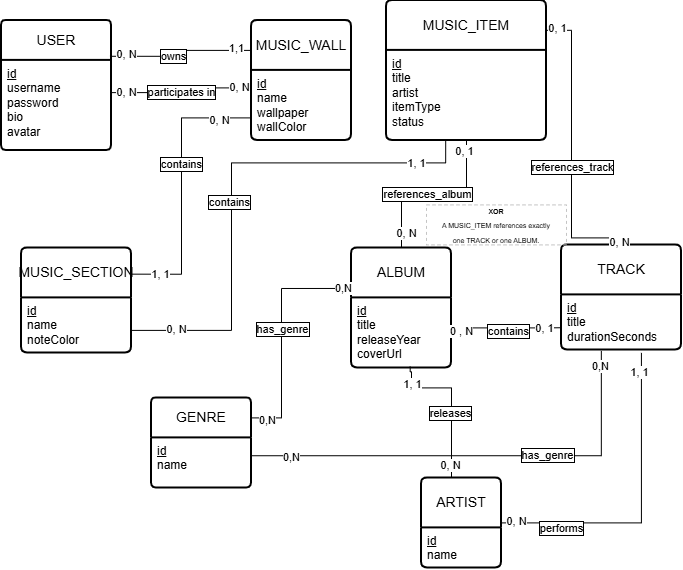

The diagram above was exported from draw.io. Its source (the exported page's mxGraphModel, read from the mxfile embedded in the PNG):
<mxGraphModel dx="781" dy="533" grid="1" gridSize="10" guides="1" tooltips="1" connect="1" arrows="1" fold="1" page="1" pageScale="1" pageWidth="1169" pageHeight="827" math="0" shadow="0">
  <root>
    <mxCell id="0" />
    <mxCell id="1" parent="0" />
    <mxCell id="VRxWPPxQKa45e3MicAKN-47" edge="1" parent="1" source="VRxWPPxQKa45e3MicAKN-17" style="edgeStyle=orthogonalEdgeStyle;rounded=0;orthogonalLoop=1;jettySize=auto;html=1;entryX=0;entryY=0.25;entryDx=0;entryDy=0;exitX=0.992;exitY=0.358;exitDx=0;exitDy=0;exitPerimeter=0;endArrow=none;endFill=0;" target="VRxWPPxQKa45e3MicAKN-20">
      <mxGeometry relative="1" as="geometry">
        <mxPoint x="140" y="145" as="sourcePoint" />
      </mxGeometry>
    </mxCell>
    <mxCell id="VRxWPPxQKa45e3MicAKN-48" connectable="0" parent="VRxWPPxQKa45e3MicAKN-47" style="edgeLabel;html=1;align=center;verticalAlign=middle;resizable=0;points=[];fontFamily=Helvetica;fontSize=11;fontColor=default;labelBorderColor=default;labelBackgroundColor=default;" value="participates in" vertex="1">
      <mxGeometry relative="1" x="-0.0133" as="geometry">
        <mxPoint as="offset" />
      </mxGeometry>
    </mxCell>
    <mxCell id="VRxWPPxQKa45e3MicAKN-49" connectable="0" parent="VRxWPPxQKa45e3MicAKN-47" style="edgeLabel;html=1;align=center;verticalAlign=middle;resizable=0;points=[];" value="0, N" vertex="1">
      <mxGeometry relative="1" x="-0.7813" y="1" as="geometry">
        <mxPoint as="offset" />
      </mxGeometry>
    </mxCell>
    <mxCell id="VRxWPPxQKa45e3MicAKN-50" connectable="0" parent="VRxWPPxQKa45e3MicAKN-47" style="edgeLabel;html=1;align=center;verticalAlign=middle;resizable=0;points=[];" value="0, N" vertex="1">
      <mxGeometry relative="1" x="0.8309" y="1" as="geometry">
        <mxPoint as="offset" />
      </mxGeometry>
    </mxCell>
    <mxCell id="VRxWPPxQKa45e3MicAKN-16" parent="1" style="swimlane;childLayout=stackLayout;horizontal=1;startSize=40;horizontalStack=0;rounded=1;fontSize=14;fontStyle=0;strokeWidth=2;resizeParent=0;resizeLast=1;shadow=0;dashed=0;align=center;arcSize=4;whiteSpace=wrap;html=1;" value="USER" vertex="1">
      <mxGeometry height="130" width="110" x="30" y="72.5" as="geometry" />
    </mxCell>
    <mxCell id="VRxWPPxQKa45e3MicAKN-17" parent="VRxWPPxQKa45e3MicAKN-16" style="align=left;strokeColor=none;fillColor=none;spacingLeft=4;spacingRight=4;fontSize=12;verticalAlign=top;resizable=0;rotatable=0;part=1;html=1;whiteSpace=wrap;" value="&lt;u&gt;id&lt;/u&gt;&lt;br&gt;username&lt;br&gt;password&lt;div&gt;bio&lt;/div&gt;&lt;div&gt;avatar&lt;/div&gt;" vertex="1">
      <mxGeometry height="90" width="110" y="40" as="geometry" />
    </mxCell>
    <mxCell id="VRxWPPxQKa45e3MicAKN-19" parent="1" style="swimlane;childLayout=stackLayout;horizontal=1;startSize=50;horizontalStack=0;rounded=1;fontSize=14;fontStyle=0;strokeWidth=2;resizeParent=0;resizeLast=1;shadow=0;dashed=0;align=center;arcSize=4;whiteSpace=wrap;html=1;" value="&lt;font&gt;MUSIC_WALL&lt;/font&gt;" vertex="1">
      <mxGeometry height="120" width="100" x="280" y="72.5" as="geometry" />
    </mxCell>
    <mxCell id="VRxWPPxQKa45e3MicAKN-20" parent="VRxWPPxQKa45e3MicAKN-19" style="align=left;strokeColor=none;fillColor=none;spacingLeft=4;spacingRight=4;fontSize=12;verticalAlign=top;resizable=0;rotatable=0;part=1;html=1;whiteSpace=wrap;" value="&lt;u&gt;id&lt;/u&gt;&lt;br&gt;name&lt;br&gt;wallpaper&lt;div&gt;wallColor&lt;/div&gt;" vertex="1">
      <mxGeometry height="70" width="100" y="50" as="geometry" />
    </mxCell>
    <mxCell id="VRxWPPxQKa45e3MicAKN-21" parent="1" style="swimlane;childLayout=stackLayout;horizontal=1;startSize=50;horizontalStack=0;rounded=1;fontSize=14;fontStyle=0;strokeWidth=2;resizeParent=0;resizeLast=1;shadow=0;dashed=0;align=center;arcSize=4;whiteSpace=wrap;html=1;" value="&lt;font&gt;MUSIC_SECTION&lt;/font&gt;" vertex="1">
      <mxGeometry height="105" width="110" x="50" y="300" as="geometry" />
    </mxCell>
    <mxCell id="VRxWPPxQKa45e3MicAKN-22" parent="VRxWPPxQKa45e3MicAKN-21" style="align=left;strokeColor=none;fillColor=none;spacingLeft=4;spacingRight=4;fontSize=12;verticalAlign=top;resizable=0;rotatable=0;part=1;html=1;whiteSpace=wrap;" value="&lt;u&gt;id&lt;/u&gt;&lt;br&gt;name&lt;br&gt;noteColor" vertex="1">
      <mxGeometry height="55" width="110" y="50" as="geometry" />
    </mxCell>
    <mxCell id="VRxWPPxQKa45e3MicAKN-24" parent="1" style="swimlane;childLayout=stackLayout;horizontal=1;startSize=50;horizontalStack=0;rounded=1;fontSize=14;fontStyle=0;strokeWidth=2;resizeParent=0;resizeLast=1;shadow=0;dashed=0;align=center;arcSize=4;whiteSpace=wrap;html=1;" value="&lt;font&gt;MUSIC_ITEM&lt;/font&gt;" vertex="1">
      <mxGeometry height="140" width="160" x="415" y="52.5" as="geometry" />
    </mxCell>
    <mxCell id="VRxWPPxQKa45e3MicAKN-25" parent="VRxWPPxQKa45e3MicAKN-24" style="align=left;strokeColor=none;fillColor=none;spacingLeft=4;spacingRight=4;fontSize=12;verticalAlign=top;resizable=0;rotatable=0;part=1;html=1;whiteSpace=wrap;" value="&lt;u&gt;id&lt;/u&gt;&lt;br&gt;title&lt;br&gt;artist&lt;div&gt;itemType&lt;/div&gt;&lt;div&gt;status&lt;/div&gt;" vertex="1">
      <mxGeometry height="90" width="160" y="50" as="geometry" />
    </mxCell>
    <mxCell id="VRxWPPxQKa45e3MicAKN-63" edge="1" parent="1" source="VRxWPPxQKa45e3MicAKN-31" style="edgeStyle=orthogonalEdgeStyle;rounded=0;orthogonalLoop=1;jettySize=auto;html=1;entryX=0.587;entryY=0.981;entryDx=0;entryDy=0;entryPerimeter=0;endArrow=none;endFill=0;" target="VRxWPPxQKa45e3MicAKN-34">
      <mxGeometry relative="1" as="geometry">
        <Array as="points">
          <mxPoint x="480" y="440" />
          <mxPoint x="440" y="440" />
          <mxPoint x="440" y="423.91999999999996" />
          <mxPoint x="438.67" y="423.91999999999996" />
        </Array>
      </mxGeometry>
    </mxCell>
    <mxCell id="VRxWPPxQKa45e3MicAKN-64" connectable="0" parent="VRxWPPxQKa45e3MicAKN-63" style="edgeLabel;html=1;align=center;verticalAlign=middle;resizable=0;points=[];fontFamily=Helvetica;fontSize=11;fontColor=default;labelBorderColor=default;labelBackgroundColor=default;" value="releases" vertex="1">
      <mxGeometry relative="1" x="-0.149" y="1" as="geometry">
        <mxPoint as="offset" />
      </mxGeometry>
    </mxCell>
    <mxCell id="VRxWPPxQKa45e3MicAKN-65" connectable="0" parent="VRxWPPxQKa45e3MicAKN-63" style="edgeLabel;html=1;align=center;verticalAlign=middle;resizable=0;points=[];" value="0, N" vertex="1">
      <mxGeometry relative="1" x="-0.8347" y="1" as="geometry">
        <mxPoint as="offset" />
      </mxGeometry>
    </mxCell>
    <mxCell id="VRxWPPxQKa45e3MicAKN-67" connectable="0" parent="VRxWPPxQKa45e3MicAKN-63" style="edgeLabel;html=1;align=center;verticalAlign=middle;resizable=0;points=[];" value="1, 1" vertex="1">
      <mxGeometry relative="1" x="0.692" y="-1" as="geometry">
        <mxPoint y="-3" as="offset" />
      </mxGeometry>
    </mxCell>
    <mxCell id="VRxWPPxQKa45e3MicAKN-31" parent="1" style="swimlane;childLayout=stackLayout;horizontal=1;startSize=50;horizontalStack=0;rounded=1;fontSize=14;fontStyle=0;strokeWidth=2;resizeParent=0;resizeLast=1;shadow=0;dashed=0;align=center;arcSize=4;whiteSpace=wrap;html=1;" value="&lt;font&gt;ARTIST&lt;/font&gt;" vertex="1">
      <mxGeometry height="90" width="80" x="450" y="530" as="geometry" />
    </mxCell>
    <mxCell id="VRxWPPxQKa45e3MicAKN-32" parent="VRxWPPxQKa45e3MicAKN-31" style="align=left;strokeColor=none;fillColor=none;spacingLeft=4;spacingRight=4;fontSize=12;verticalAlign=top;resizable=0;rotatable=0;part=1;html=1;whiteSpace=wrap;" value="&lt;u&gt;id&lt;/u&gt;&lt;br&gt;name" vertex="1">
      <mxGeometry height="40" width="80" y="50" as="geometry" />
    </mxCell>
    <mxCell id="VRxWPPxQKa45e3MicAKN-33" parent="1" style="swimlane;childLayout=stackLayout;horizontal=1;startSize=50;horizontalStack=0;rounded=1;fontSize=14;fontStyle=0;strokeWidth=2;resizeParent=0;resizeLast=1;shadow=0;dashed=0;align=center;arcSize=4;whiteSpace=wrap;html=1;" value="ALBUM" vertex="1">
      <mxGeometry height="120" width="100" x="380" y="300" as="geometry" />
    </mxCell>
    <mxCell id="VRxWPPxQKa45e3MicAKN-34" parent="VRxWPPxQKa45e3MicAKN-33" style="align=left;strokeColor=none;fillColor=none;spacingLeft=4;spacingRight=4;fontSize=12;verticalAlign=top;resizable=0;rotatable=0;part=1;html=1;whiteSpace=wrap;" value="&lt;u&gt;id&lt;/u&gt;&lt;br&gt;title&lt;br&gt;releaseYear&lt;div&gt;coverUrl&lt;/div&gt;" vertex="1">
      <mxGeometry height="70" width="100" y="50" as="geometry" />
    </mxCell>
    <mxCell id="VRxWPPxQKa45e3MicAKN-35" parent="1" style="swimlane;childLayout=stackLayout;horizontal=1;startSize=50;horizontalStack=0;rounded=1;fontSize=14;fontStyle=0;strokeWidth=2;resizeParent=0;resizeLast=1;shadow=0;dashed=0;align=center;arcSize=4;whiteSpace=wrap;html=1;" value="TRACK" vertex="1">
      <mxGeometry height="105" width="120" x="590" y="297" as="geometry" />
    </mxCell>
    <mxCell id="VRxWPPxQKa45e3MicAKN-36" parent="VRxWPPxQKa45e3MicAKN-35" style="align=left;strokeColor=none;fillColor=none;spacingLeft=4;spacingRight=4;fontSize=12;verticalAlign=top;resizable=0;rotatable=0;part=1;html=1;whiteSpace=wrap;" value="&lt;u&gt;id&lt;/u&gt;&lt;br&gt;title&lt;br&gt;durationSeconds" vertex="1">
      <mxGeometry height="55" width="120" y="50" as="geometry" />
    </mxCell>
    <mxCell id="VRxWPPxQKa45e3MicAKN-37" parent="1" style="swimlane;childLayout=stackLayout;horizontal=1;startSize=40;horizontalStack=0;rounded=1;fontSize=14;fontStyle=0;strokeWidth=2;resizeParent=0;resizeLast=1;shadow=0;dashed=0;align=center;arcSize=4;whiteSpace=wrap;html=1;" value="GENRE" vertex="1">
      <mxGeometry height="90" width="100" x="180" y="450" as="geometry" />
    </mxCell>
    <mxCell id="VRxWPPxQKa45e3MicAKN-38" parent="VRxWPPxQKa45e3MicAKN-37" style="align=left;strokeColor=none;fillColor=none;spacingLeft=4;spacingRight=4;fontSize=12;verticalAlign=top;resizable=0;rotatable=0;part=1;html=1;whiteSpace=wrap;" value="&lt;u&gt;id&lt;/u&gt;&lt;br&gt;name&lt;div&gt;&lt;br&gt;&lt;/div&gt;" vertex="1">
      <mxGeometry height="50" width="100" y="40" as="geometry" />
    </mxCell>
    <mxCell id="VRxWPPxQKa45e3MicAKN-39" edge="1" parent="1" source="VRxWPPxQKa45e3MicAKN-16" style="edgeStyle=orthogonalEdgeStyle;rounded=0;orthogonalLoop=1;jettySize=auto;html=1;entryX=0;entryY=0.25;entryDx=0;entryDy=0;exitX=0.986;exitY=0.276;exitDx=0;exitDy=0;exitPerimeter=0;endArrow=none;endFill=0;" target="VRxWPPxQKa45e3MicAKN-19">
      <mxGeometry relative="1" as="geometry">
        <mxPoint x="140.33000000000038" y="107.82000000000016" as="sourcePoint" />
      </mxGeometry>
    </mxCell>
    <mxCell id="VRxWPPxQKa45e3MicAKN-40" connectable="0" parent="VRxWPPxQKa45e3MicAKN-39" style="edgeLabel;html=1;align=center;verticalAlign=middle;resizable=0;points=[];strokeColor=#1A1A1A;labelBorderColor=default;" value="owns" vertex="1">
      <mxGeometry relative="1" x="-0.139" as="geometry">
        <mxPoint as="offset" />
      </mxGeometry>
    </mxCell>
    <mxCell id="VRxWPPxQKa45e3MicAKN-42" connectable="0" parent="VRxWPPxQKa45e3MicAKN-39" style="edgeLabel;html=1;align=center;verticalAlign=middle;resizable=0;points=[];" value="1,1" vertex="1">
      <mxGeometry relative="1" x="0.7814" y="2" as="geometry">
        <mxPoint as="offset" />
      </mxGeometry>
    </mxCell>
    <mxCell id="VRxWPPxQKa45e3MicAKN-44" connectable="0" parent="VRxWPPxQKa45e3MicAKN-39" style="edgeLabel;html=1;align=center;verticalAlign=middle;resizable=0;points=[];" value="0, N" vertex="1">
      <mxGeometry relative="1" x="-0.7821" y="2" as="geometry">
        <mxPoint as="offset" />
      </mxGeometry>
    </mxCell>
    <mxCell id="VRxWPPxQKa45e3MicAKN-55" edge="1" parent="1" style="edgeStyle=orthogonalEdgeStyle;rounded=0;orthogonalLoop=1;jettySize=auto;html=1;entryX=1;entryY=0.25;entryDx=0;entryDy=0;endArrow=none;endFill=0;" target="VRxWPPxQKa45e3MicAKN-21" value="">
      <mxGeometry relative="1" as="geometry">
        <Array as="points">
          <mxPoint x="210" y="170" />
          <mxPoint x="210" y="326.28999999999996" />
        </Array>
        <mxPoint x="280" y="169.9985714285716" as="sourcePoint" />
        <mxPoint x="160" y="390.1414285714287" as="targetPoint" />
      </mxGeometry>
    </mxCell>
    <mxCell id="VRxWPPxQKa45e3MicAKN-56" connectable="0" parent="VRxWPPxQKa45e3MicAKN-55" style="edgeLabel;html=1;align=center;verticalAlign=middle;resizable=0;points=[];fontFamily=Helvetica;fontSize=11;fontColor=default;labelBorderColor=default;labelBackgroundColor=default;" value="contains" vertex="1">
      <mxGeometry relative="1" x="-0.1555" as="geometry">
        <mxPoint as="offset" />
      </mxGeometry>
    </mxCell>
    <mxCell id="VRxWPPxQKa45e3MicAKN-57" connectable="0" parent="VRxWPPxQKa45e3MicAKN-55" style="edgeLabel;html=1;align=center;verticalAlign=middle;resizable=0;points=[];" value="0, N" vertex="1">
      <mxGeometry relative="1" x="-0.7659" y="2" as="geometry">
        <mxPoint as="offset" />
      </mxGeometry>
    </mxCell>
    <mxCell id="VRxWPPxQKa45e3MicAKN-58" connectable="0" parent="VRxWPPxQKa45e3MicAKN-55" style="edgeLabel;html=1;align=center;verticalAlign=middle;resizable=0;points=[];" value="1, 1" vertex="1">
      <mxGeometry relative="1" x="0.7926" as="geometry">
        <mxPoint as="offset" />
      </mxGeometry>
    </mxCell>
    <mxCell id="VRxWPPxQKa45e3MicAKN-59" edge="1" parent="1" style="edgeStyle=orthogonalEdgeStyle;rounded=0;orthogonalLoop=1;jettySize=auto;html=1;entryX=0.37;entryY=0.993;entryDx=0;entryDy=0;entryPerimeter=0;endArrow=none;endFill=0;" target="VRxWPPxQKa45e3MicAKN-25">
      <mxGeometry relative="1" as="geometry">
        <Array as="points">
          <mxPoint x="260" y="382.5" />
          <mxPoint x="260" y="215" />
          <mxPoint x="474.2" y="215" />
        </Array>
        <mxPoint x="160" y="382.5" as="sourcePoint" />
        <mxPoint x="494" y="170" as="targetPoint" />
      </mxGeometry>
    </mxCell>
    <mxCell id="VRxWPPxQKa45e3MicAKN-60" connectable="0" parent="VRxWPPxQKa45e3MicAKN-59" style="edgeLabel;html=1;align=center;verticalAlign=middle;resizable=0;points=[];fontFamily=Helvetica;fontSize=11;fontColor=default;labelBorderColor=default;labelBackgroundColor=default;" value="contains" vertex="1">
      <mxGeometry relative="1" x="-0.0944" y="2" as="geometry">
        <mxPoint as="offset" />
      </mxGeometry>
    </mxCell>
    <mxCell id="VRxWPPxQKa45e3MicAKN-61" connectable="0" parent="VRxWPPxQKa45e3MicAKN-59" style="edgeLabel;html=1;align=center;verticalAlign=middle;resizable=0;points=[];" value="0, N" vertex="1">
      <mxGeometry relative="1" x="-0.823" y="1" as="geometry">
        <mxPoint as="offset" />
      </mxGeometry>
    </mxCell>
    <mxCell id="VRxWPPxQKa45e3MicAKN-62" connectable="0" parent="VRxWPPxQKa45e3MicAKN-59" style="edgeLabel;html=1;align=center;verticalAlign=middle;resizable=0;points=[];" value="1, 1" vertex="1">
      <mxGeometry relative="1" x="0.7913" as="geometry">
        <mxPoint as="offset" />
      </mxGeometry>
    </mxCell>
    <mxCell id="VRxWPPxQKa45e3MicAKN-74" edge="1" parent="1" style="edgeStyle=orthogonalEdgeStyle;rounded=0;orthogonalLoop=1;jettySize=auto;html=1;entryX=-0.01;entryY=0.597;entryDx=0;entryDy=0;entryPerimeter=0;endArrow=none;endFill=0;" target="VRxWPPxQKa45e3MicAKN-36">
      <mxGeometry relative="1" as="geometry">
        <Array as="points">
          <mxPoint x="575" y="380" />
        </Array>
        <mxPoint x="480" y="380" as="sourcePoint" />
        <mxPoint x="575" y="375.75" as="targetPoint" />
      </mxGeometry>
    </mxCell>
    <mxCell id="VRxWPPxQKa45e3MicAKN-75" connectable="0" parent="VRxWPPxQKa45e3MicAKN-74" style="edgeLabel;html=1;align=center;verticalAlign=middle;resizable=0;points=[];fontFamily=Helvetica;fontSize=11;fontColor=default;labelBorderColor=default;labelBackgroundColor=default;" value="contains" vertex="1">
      <mxGeometry relative="1" x="0.0453" y="-3" as="geometry">
        <mxPoint as="offset" />
      </mxGeometry>
    </mxCell>
    <mxCell id="VRxWPPxQKa45e3MicAKN-76" connectable="0" parent="VRxWPPxQKa45e3MicAKN-74" style="edgeLabel;html=1;align=center;verticalAlign=middle;resizable=0;points=[];" value="0 , N" vertex="1">
      <mxGeometry relative="1" x="-0.8159" y="-3" as="geometry">
        <mxPoint as="offset" />
      </mxGeometry>
    </mxCell>
    <mxCell id="VRxWPPxQKa45e3MicAKN-77" connectable="0" parent="VRxWPPxQKa45e3MicAKN-74" style="edgeLabel;html=1;align=center;verticalAlign=middle;resizable=0;points=[];" value="0, 1" vertex="1">
      <mxGeometry relative="1" x="0.6992" as="geometry">
        <mxPoint as="offset" />
      </mxGeometry>
    </mxCell>
    <mxCell id="VRxWPPxQKa45e3MicAKN-79" edge="1" parent="1" source="VRxWPPxQKa45e3MicAKN-33" style="edgeStyle=orthogonalEdgeStyle;rounded=0;orthogonalLoop=1;jettySize=auto;html=1;exitX=-0.013;exitY=0.338;exitDx=0;exitDy=0;exitPerimeter=0;endArrow=none;endFill=0;" target="VRxWPPxQKa45e3MicAKN-37">
      <mxGeometry relative="1" as="geometry">
        <Array as="points">
          <mxPoint x="310" y="340.6" />
          <mxPoint x="310" y="470" />
        </Array>
        <mxPoint x="380" y="338.41999999999996" as="sourcePoint" />
      </mxGeometry>
    </mxCell>
    <mxCell id="VRxWPPxQKa45e3MicAKN-83" connectable="0" parent="VRxWPPxQKa45e3MicAKN-79" style="edgeLabel;html=1;align=center;verticalAlign=middle;resizable=0;points=[];fontFamily=Helvetica;fontSize=11;fontColor=default;labelBorderColor=default;labelBackgroundColor=default;" value="has_genre" vertex="1">
      <mxGeometry relative="1" x="-0.0452" y="1" as="geometry">
        <mxPoint as="offset" />
      </mxGeometry>
    </mxCell>
    <mxCell id="VRxWPPxQKa45e3MicAKN-85" connectable="0" parent="VRxWPPxQKa45e3MicAKN-79" style="edgeLabel;html=1;align=center;verticalAlign=middle;resizable=0;points=[];" value="0,N" vertex="1">
      <mxGeometry relative="1" x="-0.9323" as="geometry">
        <mxPoint as="offset" />
      </mxGeometry>
    </mxCell>
    <mxCell id="VRxWPPxQKa45e3MicAKN-86" connectable="0" parent="VRxWPPxQKa45e3MicAKN-79" style="edgeLabel;html=1;align=center;verticalAlign=middle;resizable=0;points=[];" value="0,N" vertex="1">
      <mxGeometry relative="1" x="0.8641" y="2" as="geometry">
        <mxPoint as="offset" />
      </mxGeometry>
    </mxCell>
    <mxCell id="VRxWPPxQKa45e3MicAKN-80" edge="1" parent="1" source="VRxWPPxQKa45e3MicAKN-36" style="edgeStyle=orthogonalEdgeStyle;rounded=0;orthogonalLoop=1;jettySize=auto;html=1;exitX=0.332;exitY=1.018;exitDx=0;exitDy=0;exitPerimeter=0;endArrow=none;endFill=0;">
      <mxGeometry relative="1" as="geometry">
        <Array as="points">
          <mxPoint x="629.81" y="507.80999999999995" />
        </Array>
        <mxPoint x="630" y="410" as="sourcePoint" />
        <mxPoint x="280" y="507.84000000000003" as="targetPoint" />
      </mxGeometry>
    </mxCell>
    <mxCell id="VRxWPPxQKa45e3MicAKN-84" connectable="0" parent="VRxWPPxQKa45e3MicAKN-80" style="edgeLabel;html=1;align=center;verticalAlign=middle;resizable=0;points=[];fontFamily=Helvetica;fontSize=11;fontColor=default;labelBorderColor=default;labelBackgroundColor=default;" value="has_genre" vertex="1">
      <mxGeometry relative="1" x="-0.0827" y="-1" as="geometry">
        <mxPoint x="49" as="offset" />
      </mxGeometry>
    </mxCell>
    <mxCell id="VRxWPPxQKa45e3MicAKN-87" connectable="0" parent="VRxWPPxQKa45e3MicAKN-80" style="edgeLabel;html=1;align=center;verticalAlign=middle;resizable=0;points=[];" value="0,N" vertex="1">
      <mxGeometry relative="1" x="-0.9325" y="-1" as="geometry">
        <mxPoint as="offset" />
      </mxGeometry>
    </mxCell>
    <mxCell id="VRxWPPxQKa45e3MicAKN-88" connectable="0" parent="VRxWPPxQKa45e3MicAKN-80" style="edgeLabel;html=1;align=center;verticalAlign=middle;resizable=0;points=[];" value="0,N" vertex="1">
      <mxGeometry relative="1" x="0.8237" y="1" as="geometry">
        <mxPoint as="offset" />
      </mxGeometry>
    </mxCell>
    <mxCell id="VRxWPPxQKa45e3MicAKN-112" edge="1" parent="1" source="VRxWPPxQKa45e3MicAKN-25" style="edgeStyle=orthogonalEdgeStyle;rounded=0;orthogonalLoop=1;jettySize=auto;html=1;endArrow=none;endFill=0;" target="VRxWPPxQKa45e3MicAKN-33" value="">
      <mxGeometry relative="1" as="geometry" />
    </mxCell>
    <mxCell id="VRxWPPxQKa45e3MicAKN-113" connectable="0" parent="VRxWPPxQKa45e3MicAKN-112" style="edgeLabel;html=1;align=center;verticalAlign=middle;resizable=0;points=[];fontFamily=Helvetica;fontSize=11;fontColor=default;labelBorderColor=default;labelBackgroundColor=default;" value="references_album" vertex="1">
      <mxGeometry relative="1" x="0.0707" as="geometry">
        <mxPoint x="-1" as="offset" />
      </mxGeometry>
    </mxCell>
    <mxCell id="VRxWPPxQKa45e3MicAKN-119" connectable="0" parent="VRxWPPxQKa45e3MicAKN-112" style="edgeLabel;html=1;align=center;verticalAlign=middle;resizable=0;points=[];" value="0, 1" vertex="1">
      <mxGeometry relative="1" x="-0.8738" y="-2" as="geometry">
        <mxPoint as="offset" />
      </mxGeometry>
    </mxCell>
    <mxCell id="VRxWPPxQKa45e3MicAKN-120" connectable="0" parent="VRxWPPxQKa45e3MicAKN-112" style="edgeLabel;html=1;align=center;verticalAlign=middle;resizable=0;points=[];" value="0, N" vertex="1">
      <mxGeometry relative="1" x="0.8241" y="5" as="geometry">
        <mxPoint as="offset" />
      </mxGeometry>
    </mxCell>
    <mxCell id="VRxWPPxQKa45e3MicAKN-115" edge="1" parent="1" source="VRxWPPxQKa45e3MicAKN-24" style="edgeStyle=orthogonalEdgeStyle;rounded=0;orthogonalLoop=1;jettySize=auto;html=1;exitX=1;exitY=0.25;exitDx=0;exitDy=0;entryX=0.5;entryY=0;entryDx=0;entryDy=0;endArrow=none;endFill=0;" target="VRxWPPxQKa45e3MicAKN-35">
      <mxGeometry relative="1" as="geometry">
        <Array as="points">
          <mxPoint x="575" y="82.42000000000002" />
          <mxPoint x="600" y="82.42000000000002" />
          <mxPoint x="600" y="290" />
          <mxPoint x="650" y="290" />
        </Array>
        <mxPoint x="610" y="192.5" as="sourcePoint" />
        <mxPoint x="730" y="630" as="targetPoint" />
      </mxGeometry>
    </mxCell>
    <mxCell id="VRxWPPxQKa45e3MicAKN-116" connectable="0" parent="VRxWPPxQKa45e3MicAKN-115" style="edgeLabel;html=1;align=center;verticalAlign=middle;resizable=0;points=[];fontFamily=Helvetica;fontSize=11;fontColor=default;labelBorderColor=default;labelBackgroundColor=default;" value="references_track" vertex="1">
      <mxGeometry relative="1" x="0.1334" y="1" as="geometry">
        <mxPoint as="offset" />
      </mxGeometry>
    </mxCell>
    <mxCell id="VRxWPPxQKa45e3MicAKN-117" connectable="0" parent="VRxWPPxQKa45e3MicAKN-115" style="edgeLabel;html=1;align=center;verticalAlign=middle;resizable=0;points=[];" value="0, 1" vertex="1">
      <mxGeometry relative="1" x="-0.8923" y="2" as="geometry">
        <mxPoint as="offset" />
      </mxGeometry>
    </mxCell>
    <mxCell id="VRxWPPxQKa45e3MicAKN-118" connectable="0" parent="VRxWPPxQKa45e3MicAKN-115" style="edgeLabel;html=1;align=center;verticalAlign=middle;resizable=0;points=[];" value="0, N" vertex="1">
      <mxGeometry relative="1" x="0.9457" y="-4" as="geometry">
        <mxPoint x="-1" as="offset" />
      </mxGeometry>
    </mxCell>
    <mxCell id="VRxWPPxQKa45e3MicAKN-124" edge="1" parent="1" source="VRxWPPxQKa45e3MicAKN-31" style="edgeStyle=orthogonalEdgeStyle;rounded=0;orthogonalLoop=1;jettySize=auto;html=1;entryX=0.666;entryY=1.054;entryDx=0;entryDy=0;entryPerimeter=0;endArrow=none;endFill=0;" target="VRxWPPxQKa45e3MicAKN-36">
      <mxGeometry relative="1" as="geometry" />
    </mxCell>
    <mxCell id="VRxWPPxQKa45e3MicAKN-128" connectable="0" parent="VRxWPPxQKa45e3MicAKN-124" style="edgeLabel;html=1;align=center;verticalAlign=middle;resizable=0;points=[];" value="0, N" vertex="1">
      <mxGeometry relative="1" x="-0.9023" y="2" as="geometry">
        <mxPoint as="offset" />
      </mxGeometry>
    </mxCell>
    <mxCell id="VRxWPPxQKa45e3MicAKN-129" connectable="0" parent="VRxWPPxQKa45e3MicAKN-124" style="edgeLabel;html=1;align=center;verticalAlign=middle;resizable=0;points=[];" value="1, 1" vertex="1">
      <mxGeometry relative="1" x="0.8785" y="2" as="geometry">
        <mxPoint as="offset" />
      </mxGeometry>
    </mxCell>
    <mxCell id="VRxWPPxQKa45e3MicAKN-127" connectable="0" parent="1" style="edgeLabel;html=1;align=center;verticalAlign=middle;resizable=0;points=[];fontFamily=Helvetica;fontSize=11;fontColor=default;labelBorderColor=default;labelBackgroundColor=default;" value="performs" vertex="1">
      <mxGeometry x="590" y="580" as="geometry" />
    </mxCell>
    <mxCell id="VRxWPPxQKa45e3MicAKN-132" parent="1" style="text;html=1;whiteSpace=wrap;strokeColor=#C4C4C4;fillColor=none;align=center;verticalAlign=middle;rounded=0;dashed=1;" value="&lt;div&gt;&lt;span style=&quot;font-size: 7px;&quot;&gt;&lt;b&gt;XOR&lt;/b&gt;&lt;/span&gt;&lt;/div&gt;&lt;div&gt;&lt;span style=&quot;font-size: 7px;&quot;&gt;A MUSIC_ITEM references exactly&lt;/span&gt;&lt;/div&gt;&lt;div&gt;&lt;span style=&quot;font-size: 7px;&quot;&gt;one TRACK or one ALBUM.&lt;/span&gt;&lt;/div&gt;" vertex="1">
      <mxGeometry height="40" width="140" x="455" y="257" as="geometry" />
    </mxCell>
  </root>
</mxGraphModel>